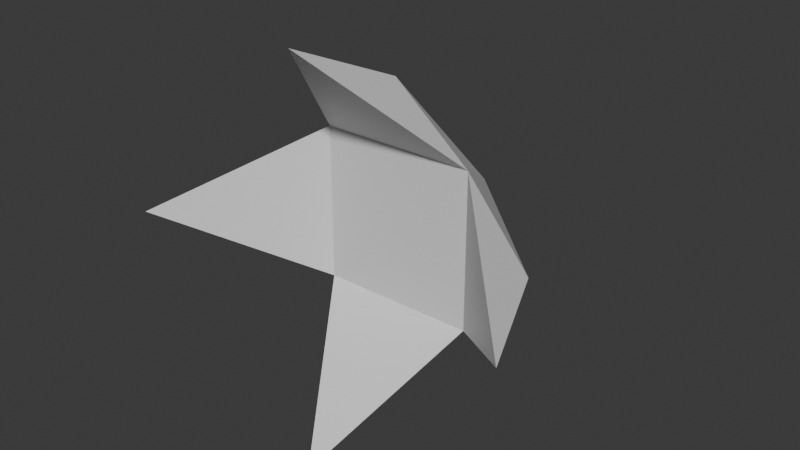 # Source: moon_oyster.blend  (saved by Blender 5.0.119; exported with 4.5.12 LTS)
import bpy
from mathutils import Matrix  # noqa: F401  (used for matrix-valued properties, if any)

bpy.ops.wm.read_factory_settings(use_empty=True)
scene = bpy.context.scene
scene.name = 'Scene'

# ---- collections
col_collection = bpy.data.collections.new('Collection'); scene.collection.children.link(col_collection)

# ---- materials (node trees are filled in below, after node groups)
mat_moon_oister___base_color = bpy.data.materials.new('Moon_Oister_-_Base_Color')
mat_moon_oister___base_color.use_backface_culling_lightprobe_volume = False
mat_moon_oister___base_color.roughness = 0.5

# ---- material node trees
mat_moon_oister___base_color.use_nodes = True; mat_moon_oister___base_color.node_tree.nodes.clear()
_N = mat_moon_oister___base_color.node_tree.nodes; _L = mat_moon_oister___base_color.node_tree.links
n0 = _N.new('ShaderNodeBsdfPrincipled'); n0.name = 'Principled BSDF'; n0.location = (0, 300)
n0.inputs[27].default_value = (0.0, 0.0, 0.0, 1.0)
n0.inputs[28].default_value = 1.0
n1 = _N.new('ShaderNodeOutputMaterial'); n1.name = 'Material Output'; n1.location = (280, 300)
_L.new(n0.outputs[0], n1.inputs[0])
n1.is_active_output = True

# ---- world
world_world = bpy.data.worlds.new('World'); scene.world = world_world
world_world.use_nodes = True; world_world.node_tree.nodes.clear()
_N = world_world.node_tree.nodes; _L = world_world.node_tree.links
n0 = _N.new('ShaderNodeOutputWorld'); n0.name = 'World Output'; n0.location = (200, 100)
n1 = _N.new('ShaderNodeBackground'); n1.name = 'Background'; n1.location = (-200, 100)
n1.inputs[0].default_value = (0.05088, 0.05088, 0.05088, 1.0)
_L.new(n1.outputs[0], n0.inputs[0])
n0.is_active_output = True
world_world.color = (0.05088, 0.05088, 0.05088)
world_world.sun_shadow_jitter_overblur = 0.0

# ---- meshes
me_cube_005 = bpy.data.meshes.new('Cube.005')
me_cube_005.from_pydata([(0.0, -0.9535, 0.0), (0.0, 0.9535, 0.0), (0.9535, 0.0, 0.0), (-0.9535, 0.0, 0.0), (-0.5211, 0.5211, 0.0), (0.5211, 0.5211, 0.0), (0.5211, -0.5211, 0.0), (-0.5211, -0.5211, 0.0), (0.0, -1.323, 0.8252), (0.0, 1.323, 0.8252), (-1.323, 0.0, 0.8252), (1.323, 0.0, 0.8252), (0.0, 0.0, -0.903)], [], [(0, 6, 8), (7, 0, 8), (5, 6, 11), (4, 7, 6, 5), (5, 1, 9), (6, 7, 8), (4, 5, 9), (1, 4, 9), (7, 4, 10), (4, 3, 10), (11, 2, 5), (11, 6, 2), (7, 10, 3), (12, 5, 2), (1, 5, 12), (1, 12, 4), (12, 3, 4), (12, 7, 3), (0, 7, 12), (0, 12, 6), (12, 2, 6)])
me_cube_005.polygons.foreach_set('use_smooth', [True] * 21)
_k = set([(0, 6), (0, 7), (0, 8), (0, 12), (1, 4), (1, 5), (1, 9), (1, 12), (2, 5), (2, 6), (2, 11), (2, 12), (3, 4), (3, 7), (3, 10), (3, 12), (4, 5), (4, 7), (4, 9), (4, 10), (4, 12), (5, 6), (5, 9), (5, 11), (5, 12), (6, 7), (6, 8), (6, 11), (6, 12), (7, 8), (7, 10), (7, 12)])
me_cube_005.attributes.new('sharp_edge', 'BOOLEAN', 'EDGE').data.foreach_set('value', [ (min(e.vertices), max(e.vertices)) in _k for e in me_cube_005.edges])
_uv = me_cube_005.uv_layers.new(name='UVMap')
_uv.uv.foreach_set('vector', [0.0, 0.0, 0.0, 0.0, 0.0, 0.0, 0.0, 0.0, 0.0, 0.0, 0.0, 0.0, 0.0, 0.0, 0.0, 0.0, 0.0, 0.0, 0.0, 0.0, 0.0, 0.0, 0.0, 0.0, 0.0, 0.0, 0.0, 0.0, 0.0, 0.0, 0.0, 0.0, 0.0, 0.0, 0.0, 0.0, 0.0, 0.0, 0.0, 0.0, 0.0, 0.0, 0.0, 0.0, 0.0, 0.0, 0.0, 0.0, 0.0, 0.0, 0.0, 0.0, 0.0, 0.0, 0.0, 0.0, 0.0, 0.0, 0.0, 0.0, 0.0, 0.0, 0.0, 0.0, 0.0, 0.0, 0.0, 0.0, 0.0, 0.0, 0.0, 0.0, 0.0, 0.0, 0.0, 0.0, 0.0, 0.0, 0.0, 0.0, 0.0, 0.0, 0.0, 0.0, 0.0, 0.0, 0.0, 0.0, 0.0, 0.0, 0.0, 0.0, 0.0, 0.0, 0.0, 0.0, 0.0, 0.0, 0.0, 0.0, 0.0, 0.0, 0.0, 0.0, 0.0, 0.0, 0.0, 0.0, 0.0, 0.0, 0.0, 0.0, 0.0, 0.0, 0.0, 0.0, 0.0, 0.0, 0.0, 0.0, 0.0, 0.0, 0.0, 0.0, 0.0, 0.0, 0.0, 0.0])
me_cube_005.materials.append(mat_moon_oister___base_color)
me_cube_005.update()
me_cube_005.normals_split_custom_set([tuple(v) for v in zip(*[iter([0.6038, -0.7277, -0.3254, 0.6038, -0.7277, -0.3254, 0.6038, -0.7277, -0.3254, -0.6038, -0.7277, -0.3254, -0.6038, -0.7277, -0.3254, -0.6038, -0.7277, -0.3254, -0.7174, 0.0, 0.6967, -0.7174, 0.0, 0.6967, -0.7174, 0.0, 0.6967, 0.0, 0.0, 1.0, 0.0, 0.0, 1.0, 0.0, 0.0, 1.0, 0.0, 0.0, 1.0, 0.6038, 0.7277, -0.3254, 0.6038, 0.7277, -0.3254, 0.6038, 0.7277, -0.3254, 0.0, 0.7174, 0.6967, 0.0, 0.7174, 0.6967, 0.0, 0.7174, 0.6967, 0.0, -0.7174, 0.6967, 0.0, -0.7174, 0.6967, 0.0, -0.7174, 0.6967, -0.6038, 0.7277, -0.3254, -0.6038, 0.7277, -0.3254, -0.6038, 0.7277, -0.3254, 0.7174, 0.0, 0.6967, 0.7174, 0.0, 0.6967, 0.7174, 0.0, 0.6967, -0.7277, 0.6038, -0.3254, -0.7277, 0.6038, -0.3254, -0.7277, 0.6038, -0.3254, 0.7277, 0.6038, -0.3254, 0.7277, 0.6038, -0.3254, 0.7277, 0.6038, -0.3254, 0.7277, -0.6038, -0.3254, 0.7277, -0.6038, -0.3254, 0.7277, -0.6038, -0.3254, -0.7277, -0.6038, -0.3254, -0.7277, -0.6038, -0.3254, -0.7277, -0.6038, -0.3254, 0.5972, 0.4956, -0.6307, 0.5972, 0.4956, -0.6307, 0.5972, 0.4956, -0.6307, 0.4956, 0.5972, -0.6307, 0.4956, 0.5972, -0.6307, 0.4956, 0.5972, -0.6307, -0.4956, 0.5972, -0.6307, -0.4956, 0.5972, -0.6307, -0.4956, 0.5972, -0.6307, -0.5972, 0.4956, -0.6307, -0.5972, 0.4956, -0.6307, -0.5972, 0.4956, -0.6307, -0.5972, -0.4956, -0.6307, -0.5972, -0.4956, -0.6307, -0.5972, -0.4956, -0.6307, -0.4956, -0.5972, -0.6307, -0.4956, -0.5972, -0.6307, -0.4956, -0.5972, -0.6307, 0.4956, -0.5972, -0.6307, 0.4956, -0.5972, -0.6307, 0.4956, -0.5972, -0.6307, 0.5972, -0.4956, -0.6307, 0.5972, -0.4956, -0.6307, 0.5972, -0.4956, -0.6307])] * 3)])

# ---- objects
ob_cube_005 = bpy.data.objects.new('Cube.005', me_cube_005)

# ---- transforms, parenting, visibility, modifiers, constraints
ob_cube_005.location = (0.0, 0.0, 0.0)
ob_cube_005.rotation_euler = (1.571, -0.0, 0.0)

# ---- collection membership
col_collection.objects.link(ob_cube_005)

# ---- scene / render settings (as saved in the file)
scene.frame_start = 1; scene.frame_end = 250; scene.frame_set(1)
scene.render.engine = 'BLENDER_EEVEE_NEXT'
scene.render.bake_bias = 0.0
scene.render.bake_samples = 0
bpy.context.view_layer.update()

# ---- added for rendering (the .blend has no active camera and no usable light): camera, sun
cam_auto = bpy.data.cameras.new('AutoCamera')
cam_auto.lens = 50.0
cam_auto.sensor_width = 36.0
cam_auto.clip_end = 1000.0
ob_auto_camera = bpy.data.objects.new('AutoCamera', cam_auto)
scene.collection.objects.link(ob_auto_camera)
ob_auto_camera.location = (3.81256, -4.53618, 3.05005)
ob_auto_camera.rotation_euler = (1.09748, -7.21219e-08, 0.694738)
scene.camera = ob_auto_camera
light_auto_sun = bpy.data.lights.new('AutoSun', 'SUN')
light_auto_sun.energy = 3.0
light_auto_sun.angle = 0.0523599
ob_auto_sun = bpy.data.objects.new('AutoSun', light_auto_sun)
scene.collection.objects.link(ob_auto_sun)
ob_auto_sun.rotation_euler = (0.872665, 0.174533, 0.523599)
bpy.context.view_layer.update()
